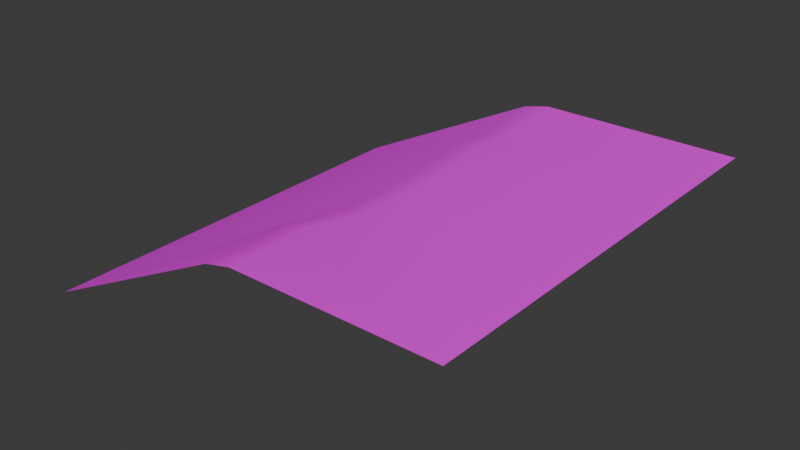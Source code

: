 # Source: Grass_Dirt_Ramp.blend  (saved by Blender 4.4.30; exported with 4.5.12 LTS)
import bpy
from mathutils import Matrix  # noqa: F401  (used for matrix-valued properties, if any)

bpy.ops.wm.read_factory_settings(use_empty=True)
scene = bpy.context.scene
scene.name = 'Scene'

# ---- collections
col_collection = bpy.data.collections.new('Collection'); scene.collection.children.link(col_collection)

# ---- images (referenced by path relative to the original .blend; pixels are not part of the script)
import os
ASSET_DIR = os.environ.get("B2B_ASSET_DIR", "")  # directory of the original .blend (textures are referenced by path, not embedded)
HERE = os.path.dirname(os.path.abspath(__file__))  # packed textures are extracted next to this script under _unpacked/

def load_image(name, relpath, width, height, colorspace="sRGB"):
    """Load a texture the original file referenced (path relative to the .blend, or extracted next to this script)."""
    p = next((c for c in (os.path.join(HERE, relpath), os.path.join(ASSET_DIR, relpath)) if relpath and os.path.exists(c)), "")
    if p:
        img = bpy.data.images.load(p, check_existing=True)
        img.name = name
    else:  # same state as the original file: an image datablock whose file is absent (Cycles renders it pink)
        img = bpy.data.images.new(name, width, height)
        img.source = "FILE"
        img.filepath = "//" + (relpath or name)
    img.colorspace_settings.name = colorspace
    return img
img_ramp_tile_texture_9_png = load_image('Ramp_Tile_Texture_9.png', 'Ramp_Tile_Texture_9.png', 1024, 1024, 'sRGB')

# ---- materials (node trees are filled in below, after node groups)
mat_ramp = bpy.data.materials.new('Ramp')
mat_ramp.use_transparent_shadow = False
mat_ramp.diffuse_color = (1.0, 0.834, 0.1625, 1.0)
mat_rock_002 = bpy.data.materials.new('Rock.002')
mat_rock_002.use_transparent_shadow = False

# ---- material node trees
mat_ramp.use_nodes = True; mat_ramp.node_tree.nodes.clear()
_N = mat_ramp.node_tree.nodes; _L = mat_ramp.node_tree.links
n0 = _N.new('ShaderNodeOutputMaterial'); n0.name = 'Material Output'; n0.location = (300, 300)
n1 = _N.new('ShaderNodeBsdfPrincipled'); n1.name = 'Principled BSDF'; n1.location = (10, 300)
n1.distribution = 'GGX'
n1.subsurface_method = 'BURLEY'
n1.inputs[2].default_value = 1.0
n1.inputs[3].default_value = 1.45
n1.inputs[27].default_value = (0.0, 0.0, 0.0, 1.0)
n1.inputs[28].default_value = 1.0
n2 = _N.new('ShaderNodeTexImage'); n2.name = 'Image Texture'; n2.location = (-434, 432)
n2.image = img_ramp_tile_texture_9_png
_L.new(n1.outputs[0], n0.inputs[0])
_L.new(n2.outputs[0], n1.inputs[0])
n0.is_active_output = True
mat_rock_002.use_nodes = True; mat_rock_002.node_tree.nodes.clear()
_N = mat_rock_002.node_tree.nodes; _L = mat_rock_002.node_tree.links
n0 = _N.new('ShaderNodeOutputMaterial'); n0.name = 'Material Output'; n0.location = (300, 300)
n1 = _N.new('ShaderNodeBsdfPrincipled'); n1.name = 'Principled BSDF'; n1.location = (10, 300)
n1.distribution = 'GGX'
n1.subsurface_method = 'BURLEY'
n1.inputs[0].default_value = (0.1666, 0.1678, 0.1783, 1.0)
n1.inputs[2].default_value = 1.0
n1.inputs[3].default_value = 1.45
n1.inputs[27].default_value = (0.0, 0.0, 0.0, 1.0)
n1.inputs[28].default_value = 1.0
_L.new(n1.outputs[0], n0.inputs[0])
n0.is_active_output = True

# ---- world
world_world = bpy.data.worlds.new('World'); scene.world = world_world
world_world.use_nodes = True; world_world.node_tree.nodes.clear()
_N = world_world.node_tree.nodes; _L = world_world.node_tree.links
n0 = _N.new('ShaderNodeOutputWorld'); n0.name = 'World Output'; n0.location = (300, 300)
n1 = _N.new('ShaderNodeBackground'); n1.name = 'Background'; n1.location = (10, 300)
n1.inputs[0].default_value = (0.05088, 0.05088, 0.05088, 1.0)
_L.new(n1.outputs[0], n0.inputs[0])
n0.is_active_output = True
world_world.color = (0.05088, 0.05088, 0.05088)
world_world.sun_shadow_jitter_overblur = 0.0

# ---- meshes
me_cube_306 = bpy.data.meshes.new('Cube.306')
me_cube_306.from_pydata([(0.5, -0.5, -4.843e-08), (0.5, 0.5, -4.843e-08), (-0.5, -0.5, -0.2508), (-0.5, 0.5, -0.2508), (0.03323, -0.5, -4.843e-08), (-0.02963, -0.5, -0.01504), (-0.02963, 0.5, -0.01504), (0.03323, 0.5, -4.843e-08), (0.01557, 1.405e-06, -0.01504), (0.07843, 1.664e-06, -4.843e-08), (-0.0332, -0.3142, -0.01504), (0.01196, -0.1859, -0.01504), (0.07482, -0.1859, -4.843e-08), (0.02966, -0.3142, -4.843e-08), (0.05957, 0.2813, -4.843e-08), (0.04689, 0.2187, -4.843e-08), (-0.01597, 0.2187, -0.01504), (-0.00329, 0.2813, -0.01504)], [], [(8, 16, 3), (2, 11, 8, 3), (0, 1, 9, 12), (1, 7, 14), (0, 13, 4), (1, 15, 9), (3, 17, 6), (16, 8, 9, 15), (8, 11, 12, 9), (10, 5, 4, 13), (10, 11, 2), (12, 13, 0), (10, 13, 12, 11), (5, 10, 2), (14, 15, 1), (16, 17, 3), (16, 15, 14, 17), (6, 17, 14, 7)])
me_cube_306.polygons.foreach_set('use_smooth', [True] * 18)
me_cube_306.polygons.foreach_set('material_index', [2, 2, 0, 0, 0, 0, 2, 0, 0, 0, 2, 0, 0, 2, 0, 2, 0, 0])
_uv = me_cube_306.uv_layers.new(name='UVMap')
_uv.uv.foreach_set('vector', [0.5145, 0.5394, 0.3024, 0.5096, 0.009228, 1.788e-07, 0.9983, -5.96e-08, 0.6948, 0.536, 0.5145, 0.5394, 0.009228, 1.788e-07, 0.9984, 1.0, 0.00937, 1.0, 0.5145, 0.6021, 0.6948, 0.5987, 0.00937, 1.0, 0.01052, 0.5594, 0.2416, 0.5843, 0.9984, 1.0, 0.8193, 0.5561, 0.9996, 0.5594, 0.00937, 1.0, 0.3024, 0.5723, 0.5145, 0.6021, 0.009228, 1.788e-07, 0.2416, 0.5216, 0.01052, 0.4967, 0.3024, 0.5096, 0.5145, 0.5394, 0.5145, 0.6021, 0.3024, 0.5723, 0.5145, 0.5394, 0.6948, 0.536, 0.6948, 0.5987, 0.5145, 0.6021, 0.8193, 0.4934, 0.9996, 0.4967, 0.9996, 0.5594, 0.8193, 0.5561, 0.8193, 0.4934, 0.6948, 0.536, 0.9983, -5.96e-08, 0.6948, 0.5987, 0.8193, 0.5561, 0.9984, 1.0, 0.8193, 0.4934, 0.8193, 0.5561, 0.6948, 0.5987, 0.6948, 0.536, 0.9996, 0.4967, 0.8193, 0.4934, 0.9983, -5.96e-08, 0.2416, 0.5843, 0.3024, 0.5723, 0.00937, 1.0, 0.3024, 0.5096, 0.2416, 0.5216, 0.009228, 1.788e-07, 0.3024, 0.5096, 0.3024, 0.5723, 0.2416, 0.5843, 0.2416, 0.5216, 0.01052, 0.4967, 0.2416, 0.5216, 0.2416, 0.5843, 0.01052, 0.5594])
me_cube_306.materials.append(mat_ramp)
me_cube_306.materials.append(mat_rock_002)
me_cube_306.materials.append(mat_ramp)
me_cube_306.use_remesh_preserve_volume = False
me_cube_306.use_remesh_preserve_attributes = False
me_cube_306.use_mirror_vertex_groups = False
me_cube_306.update()

# ---- objects
ob_ramp_col = bpy.data.objects.new('ramp-col', me_cube_306)

# ---- transforms, parenting, visibility, modifiers, constraints
ob_ramp_col.location = (0.0, 0.0, 0.0)
ob_ramp_col.lock_rotations_4d = False
ob_ramp_col.empty_display_type = 'ARROWS'
ob_ramp_col.lineart.crease_threshold = 0.0

# ---- collection membership
col_collection.objects.link(ob_ramp_col)

# ---- scene / render settings (as saved in the file)
scene.frame_start = 1; scene.frame_end = 250; scene.frame_set(1)
scene.render.engine = 'BLENDER_EEVEE_NEXT'
bpy.context.view_layer.update()

# ---- added for rendering (the .blend has no active camera and no usable light): camera, sun
cam_auto = bpy.data.cameras.new('AutoCamera')
cam_auto.lens = 50.0
cam_auto.sensor_width = 36.0
cam_auto.clip_end = 1000.0
ob_auto_camera = bpy.data.objects.new('AutoCamera', cam_auto)
scene.collection.objects.link(ob_auto_camera)
ob_auto_camera.location = (1.32888, -1.59466, 0.937692)
ob_auto_camera.rotation_euler = (1.09748, -7.21219e-08, 0.694738)
scene.camera = ob_auto_camera
light_auto_sun = bpy.data.lights.new('AutoSun', 'SUN')
light_auto_sun.energy = 3.0
light_auto_sun.angle = 0.0523599
ob_auto_sun = bpy.data.objects.new('AutoSun', light_auto_sun)
scene.collection.objects.link(ob_auto_sun)
ob_auto_sun.rotation_euler = (0.872665, 0.174533, 0.523599)
bpy.context.view_layer.update()
